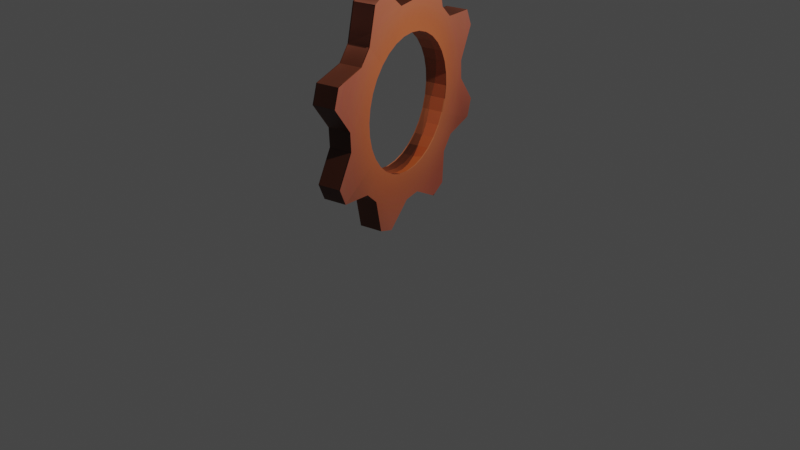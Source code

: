 # Source: CogLarge.blend  (saved by Blender 2.82.6; exported with 4.5.12 LTS)
import bpy
from mathutils import Matrix  # noqa: F401  (used for matrix-valued properties, if any)

bpy.ops.wm.read_factory_settings(use_empty=True)
scene = bpy.context.scene
scene.name = 'Scene'

# ---- collections
col_collection = bpy.data.collections.new('Collection'); scene.collection.children.link(col_collection)

# ---- images (referenced by path relative to the original .blend; pixels are not part of the script)
import os
ASSET_DIR = os.environ.get("B2B_ASSET_DIR", "")  # directory of the original .blend (textures are referenced by path, not embedded)
HERE = os.path.dirname(os.path.abspath(__file__))  # packed textures are extracted next to this script under _unpacked/

def load_image(name, relpath, width, height, colorspace="sRGB"):
    """Load a texture the original file referenced (path relative to the .blend, or extracted next to this script)."""
    p = next((c for c in (os.path.join(HERE, relpath), os.path.join(ASSET_DIR, relpath)) if relpath and os.path.exists(c)), "")
    if p:
        img = bpy.data.images.load(p, check_existing=True)
        img.name = name
    else:  # same state as the original file: an image datablock whose file is absent (Cycles renders it pink)
        img = bpy.data.images.new(name, width, height)
        img.source = "FILE"
        img.filepath = "//" + (relpath or name)
    img.colorspace_settings.name = colorspace
    return img
img_material_base_color = load_image('Material Base Color', '_unpacked/Material_Base_Color.9d326417.png', 1024, 1024, 'sRGB')

# ---- materials (node trees are filled in below, after node groups)
mat_material = bpy.data.materials.new('Material')
mat_material.use_transparent_shadow = False

# ---- material node trees
mat_material.use_nodes = True; mat_material.node_tree.nodes.clear()
_N = mat_material.node_tree.nodes; _L = mat_material.node_tree.links
n0 = _N.new('ShaderNodeOutputMaterial'); n0.name = 'Material Output'; n0.location = (300, 300)
n1 = _N.new('ShaderNodeBsdfPrincipled'); n1.name = 'Principled BSDF'; n1.location = (10, 300)
n1.distribution = 'GGX'
n1.subsurface_method = 'BURLEY'
n1.inputs[3].default_value = 1.45
n1.inputs[27].default_value = (0.0, 0.0, 0.0, 1.0)
n1.inputs[28].default_value = 1.0
n2 = _N.new('ShaderNodeTexImage'); n2.name = 'Image Texture'; n2.location = (-280, 270)
n2.image = img_material_base_color
_L.new(n1.outputs[0], n0.inputs[0])
_L.new(n2.outputs[0], n1.inputs[0])
n0.is_active_output = True

# ---- world
world_world = bpy.data.worlds.new('World'); scene.world = world_world
world_world.use_nodes = True; world_world.node_tree.nodes.clear()
_N = world_world.node_tree.nodes; _L = world_world.node_tree.links
n0 = _N.new('ShaderNodeOutputWorld'); n0.name = 'World Output'; n0.location = (300, 300)
n1 = _N.new('ShaderNodeBackground'); n1.name = 'Background'; n1.location = (10, 300)
n1.inputs[0].default_value = (0.05088, 0.05088, 0.05088, 1.0)
_L.new(n1.outputs[0], n0.inputs[0])
n0.is_active_output = True
world_world.color = (0.05088, 0.05088, 0.05088)
world_world.use_sun_shadow = False
world_world.sun_shadow_jitter_overblur = 0.0

# ---- cameras
cam_camera = bpy.data.cameras.new('Camera')
cam_camera.clip_end = 100.0
cam_camera.ortho_scale = 7.314

# ---- lights
light_light = bpy.data.lights.new('Light', 'POINT')
light_light.transmission_factor = 0.0
light_light.energy = 1000.0
light_light.shadow_soft_size = 0.1
light_light.shadow_maximum_resolution = 0.006
light_light.use_absolute_resolution = True

# ---- meshes
me_cylinder_001 = bpy.data.meshes.new('Cylinder.001')
me_cylinder_001.from_pydata([(-0.002498, 0.6952, -0.1178), (-0.002498, 0.6952, 0.1191), (0.1333, 0.6818, -0.1178), (0.1333, 0.6818, 0.1191), (0.264, 0.6422, -0.1178), (0.264, 0.6422, 0.1191), (0.3844, 0.5779, -0.1178), (0.3844, 0.5779, 0.1191), (0.4899, 0.4913, -0.1178), (0.4899, 0.4913, 0.1191), (0.5765, 0.3858, -0.1178), (0.5765, 0.3858, 0.1191), (0.6408, 0.2654, -0.1178), (0.6408, 0.2654, 0.1191), (0.6804, 0.1347, -0.1178), (0.6804, 0.1347, 0.1191), (0.6938, -0.001103, -0.1178), (0.6938, -0.001103, 0.1191), (0.6804, -0.1369, -0.1178), (0.6804, -0.1369, 0.1191), (0.6408, -0.2676, -0.1178), (0.6408, -0.2676, 0.1191), (0.5765, -0.388, -0.1178), (0.5765, -0.388, 0.1191), (0.4899, -0.4935, -0.1178), (0.4899, -0.4935, 0.1191), (0.3844, -0.5801, -0.1178), (0.3844, -0.5801, 0.1191), (0.264, -0.6444, -0.1178), (0.264, -0.6444, 0.1191), (0.1333, -0.684, -0.1178), (0.1333, -0.684, 0.1191), (-0.002498, -0.6974, -0.1178), (-0.002498, -0.6974, 0.1191), (-0.1383, -0.684, -0.1178), (-0.1383, -0.684, 0.1191), (-0.269, -0.6444, -0.1178), (-0.269, -0.6444, 0.1191), (-0.3894, -0.5801, -0.1178), (-0.3894, -0.5801, 0.1191), (-0.4949, -0.4935, -0.1178), (-0.4949, -0.4935, 0.1191), (-0.5815, -0.388, -0.1178), (-0.5815, -0.388, 0.1191), (-0.6458, -0.2676, -0.1178), (-0.6458, -0.2676, 0.1191), (-0.6854, -0.1369, -0.1178), (-0.6854, -0.1369, 0.1191), (-0.6988, -0.001102, -0.1178), (-0.6988, -0.001102, 0.1191), (-0.6854, 0.1347, -0.1178), (-0.6854, 0.1347, 0.1191), (-0.6458, 0.2654, -0.1178), (-0.6458, 0.2654, 0.1191), (-0.5815, 0.3858, -0.1178), (-0.5815, 0.3858, 0.1191), (-0.4949, 0.4913, -0.1178), (-0.4949, 0.4913, 0.1191), (-0.3894, 0.5779, -0.1178), (-0.3894, 0.5779, 0.1191), (-0.269, 0.6422, -0.1178), (-0.269, 0.6422, 0.1191), (-0.1383, 0.6818, -0.1178), (-0.1383, 0.6818, 0.1191), (-0.03136, 1.266, -0.1178), (0.1926, 0.9797, -0.1178), (0.1926, 0.9797, 0.1191), (-0.03136, 1.266, 0.1191), (0.3802, 0.9228, -0.1178), (0.3802, 0.9228, 0.1191), (0.7432, 1.021, -0.1178), (0.7432, 1.021, 0.1191), (0.8948, 0.8969, -0.1178), (0.8948, 0.8969, 0.1191), (0.829, 0.5545, -0.1178), (0.829, 0.5545, 0.1191), (0.9214, 0.3816, -0.1178), (0.9214, 0.3816, 0.1191), (1.242, 0.2225, -0.1178), (1.242, 0.2225, 0.1191), (1.262, 0.0274, -0.1178), (1.262, 0.0274, 0.1191), (0.9783, -0.1962, -0.1178), (0.9783, -0.1962, 0.1191), (0.9214, -0.3838, -0.1178), (0.9214, -0.3838, 0.1191), (1.055, -0.6981, -0.1341), (1.055, -0.6981, 0.1028), (0.9305, -0.8496, -0.1341), (0.9305, -0.8496, 0.1028), (0.5531, -0.8326, -0.1178), (0.5531, -0.8326, 0.1191), (0.3802, -0.925, -0.1178), (0.3802, -0.925, 0.1191), (0.2214, -1.249, -0.1178), (0.2214, -1.249, 0.1191), (0.02632, -1.268, -0.1178), (0.02632, -1.268, 0.1191), (-0.1976, -0.9819, -0.1178), (-0.1976, -0.9819, 0.1191), (-0.3852, -0.925, -0.1178), (-0.3852, -0.925, 0.1191), (-0.7226, -1.039, -0.1178), (-0.7226, -1.039, 0.1191), (-0.8741, -0.9151, -0.1178), (-0.8741, -0.9151, 0.1191), (-0.834, -0.5567, -0.1178), (-0.834, -0.5567, 0.1191), (-0.9264, -0.3838, -0.1178), (-0.9264, -0.3838, 0.1191), (-1.245, -0.2245, -0.1178), (-1.245, -0.2245, 0.1191), (-1.265, -0.02938, -0.1178), (-1.265, -0.02938, 0.1191), (-0.9833, 0.194, -0.1178), (-0.9833, 0.194, 0.1191), (-0.9264, 0.3816, -0.1178), (-0.9264, 0.3816, 0.1191), (-1.022, 0.7402, -0.1178), (-1.022, 0.7402, 0.1191), (-0.8974, 0.8918, -0.1178), (-0.8974, 0.8918, 0.1191), (-0.5581, 0.8304, -0.1178), (-0.5581, 0.8304, 0.1191), (-0.3852, 0.9228, -0.1178), (-0.3852, 0.9228, 0.1191), (-0.2265, 1.247, -0.1178), (-0.2265, 1.247, 0.1191)], [], [(64, 67, 66, 65), (65, 66, 69, 68), (68, 69, 71, 70), (11, 10, 12, 13), (11, 9, 8, 10), (74, 75, 77, 76), (76, 77, 79, 78), (78, 79, 81, 80), (80, 81, 83, 82), (82, 83, 85, 84), (84, 85, 87, 86), (86, 87, 89, 88), (88, 89, 91, 90), (90, 91, 93, 92), (92, 93, 95, 94), (94, 95, 97, 96), (96, 97, 99, 98), (98, 99, 101, 100), (100, 101, 103, 102), (102, 103, 105, 104), (104, 105, 107, 106), (106, 107, 109, 108), (108, 109, 111, 110), (110, 111, 113, 112), (112, 113, 115, 114), (114, 115, 117, 116), (116, 117, 119, 118), (118, 119, 121, 120), (120, 121, 123, 122), (122, 123, 125, 124), (124, 125, 127, 126), (126, 127, 67, 64), (2, 0, 64, 65), (1, 3, 66, 67), (4, 2, 65, 68), (3, 5, 69, 66), (6, 4, 68, 70), (5, 7, 71, 69), (8, 6, 70, 72), (7, 9, 73, 71), (10, 8, 72, 74), (9, 11, 75, 73), (12, 10, 74, 76), (11, 13, 77, 75), (14, 12, 76, 78), (13, 15, 79, 77), (16, 14, 78, 80), (15, 17, 81, 79), (18, 16, 80, 82), (17, 19, 83, 81), (20, 18, 82, 84), (19, 21, 85, 83), (22, 20, 84, 86), (21, 23, 87, 85), (24, 22, 86, 88), (23, 25, 89, 87), (26, 24, 88, 90), (25, 27, 91, 89), (28, 26, 90, 92), (27, 29, 93, 91), (30, 28, 92, 94), (29, 31, 95, 93), (32, 30, 94, 96), (31, 33, 97, 95), (34, 32, 96, 98), (33, 35, 99, 97), (36, 34, 98, 100), (35, 37, 101, 99), (38, 36, 100, 102), (37, 39, 103, 101), (40, 38, 102, 104), (39, 41, 105, 103), (42, 40, 104, 106), (41, 43, 107, 105), (44, 42, 106, 108), (43, 45, 109, 107), (46, 44, 108, 110), (45, 47, 111, 109), (48, 46, 110, 112), (47, 49, 113, 111), (50, 48, 112, 114), (49, 51, 115, 113), (52, 50, 114, 116), (51, 53, 117, 115), (54, 52, 116, 118), (53, 55, 119, 117), (56, 54, 118, 120), (55, 57, 121, 119), (58, 56, 120, 122), (57, 59, 123, 121), (60, 58, 122, 124), (59, 61, 125, 123), (62, 60, 124, 126), (61, 63, 127, 125), (0, 62, 126, 64), (63, 1, 67, 127), (24, 26, 27, 25), (22, 24, 25, 23), (20, 22, 23, 21), (16, 18, 19, 17), (18, 20, 21, 19), (12, 14, 15, 13), (14, 16, 17, 15), (4, 6, 7, 5), (6, 8, 9, 7), (72, 73, 75, 74), (26, 28, 29, 27), (28, 30, 31, 29), (30, 32, 33, 31), (32, 34, 35, 33), (34, 36, 37, 35), (36, 38, 39, 37), (71, 73, 72, 70), (2, 4, 5, 3), (0, 2, 3, 1), (54, 56, 57, 55), (58, 60, 61, 59), (60, 62, 63, 61), (62, 0, 1, 63), (56, 58, 59, 57), (38, 40, 41, 39), (40, 42, 43, 41), (42, 44, 45, 43), (44, 46, 47, 45), (46, 48, 49, 47), (48, 50, 51, 49), (50, 52, 53, 51), (52, 54, 55, 53)])
_uv = me_cylinder_001.uv_layers.new(name='UVMap')
_uv.uv.foreach_set('vector', [0.2461, 0.5302, 0.2953, 0.5302, 0.2953, 0.6039, 0.2461, 0.6039, 0.2461, 0.6039, 0.2953, 0.6039, 0.2953, 0.6415, 0.2461, 0.6415, 0.689, 0.625, 0.6398, 0.625, 0.6398, 0.5639, 0.689, 0.5639, 0.1477, 0.6351, 0.1969, 0.6351, 0.1969, 0.6613, 0.1477, 0.6613, 0.1477, 0.6351, 0.1477, 0.6073, 0.1969, 0.6073, 0.1969, 0.6351, 0.3445, 0.5013, 0.3938, 0.5013, 0.3938, 0.5389, 0.3445, 0.5389, 0.3445, 0.5389, 0.3938, 0.5389, 0.3938, 0.6115, 0.3445, 0.6115, 0.3445, 0.6115, 0.3938, 0.6115, 0.3938, 0.6402, 0.3445, 0.6402, 0.443, 0.5013, 0.4922, 0.5013, 0.4922, 0.5746, 0.443, 0.5746, 0.443, 0.5746, 0.4922, 0.5746, 0.4922, 0.6122, 0.443, 0.6122, 0.5906, 0.5696, 0.6398, 0.5669, 0.6398, 0.6298, 0.5906, 0.6324, 0.3445, 0.6894, 0.3445, 0.6402, 0.3853, 0.6402, 0.3853, 0.6894, 0.6398, 0.5669, 0.5906, 0.5643, 0.5906, 0.5013, 0.6398, 0.504, 0.3445, 0.6408, 0.2953, 0.6408, 0.2953, 0.6031, 0.3445, 0.6031, 0.3445, 0.6031, 0.2953, 0.6031, 0.2953, 0.5302, 0.3445, 0.5302, 0.3445, 0.5302, 0.2953, 0.5302, 0.2953, 0.5013, 0.3445, 0.5013, 0.443, 0.6126, 0.3938, 0.6126, 0.3938, 0.5389, 0.443, 0.5389, 0.443, 0.5389, 0.3938, 0.5389, 0.3938, 0.5013, 0.443, 0.5013, 0.443, 0.6122, 0.4922, 0.6122, 0.4922, 0.6751, 0.443, 0.6751, 0.6805, 0.625, 0.6805, 0.6742, 0.6398, 0.6742, 0.6398, 0.625, 0.5906, 0.6761, 0.5414, 0.6761, 0.5414, 0.6112, 0.5906, 0.6112, 0.5906, 0.6112, 0.5414, 0.6112, 0.5414, 0.5735, 0.5906, 0.5735, 0.5906, 0.5735, 0.5414, 0.5735, 0.5414, 0.5013, 0.5906, 0.5013, 0.1969, 0.5013, 0.2461, 0.5013, 0.2461, 0.5316, 0.1969, 0.5316, 0.1969, 0.5316, 0.2461, 0.5316, 0.2461, 0.6036, 0.1969, 0.6036, 0.1969, 0.6036, 0.2461, 0.6036, 0.2461, 0.642, 0.1969, 0.642, 0.689, 0.5639, 0.6398, 0.5639, 0.6398, 0.5013, 0.689, 0.5013, 0.336, 0.6408, 0.336, 0.69, 0.2953, 0.69, 0.2953, 0.6408, 0.443, 0.6753, 0.3938, 0.6753, 0.3938, 0.6126, 0.443, 0.6126, 0.5414, 0.6119, 0.4922, 0.6119, 0.4922, 0.5751, 0.5414, 0.5751, 0.5414, 0.5751, 0.4922, 0.5751, 0.4922, 0.5013, 0.5414, 0.5013, 0.2461, 0.5013, 0.2953, 0.5013, 0.2953, 0.5302, 0.2461, 0.5302, 0.6055, 0.2688, 0.6113, 0.2966, 0.5, 0.338, 0.5428, 0.2757, 0.3887, 0.2966, 0.3945, 0.2688, 0.4572, 0.2757, 0.5, 0.338, 0.6052, 0.2405, 0.6055, 0.2688, 0.5428, 0.2757, 0.5423, 0.235, 0.3945, 0.2688, 0.3948, 0.2405, 0.4577, 0.235, 0.4572, 0.2757, 0.6104, 0.2126, 0.6052, 0.2405, 0.5423, 0.235, 0.5001, 0.1692, 0.3948, 0.2405, 0.3896, 0.2126, 0.4999, 0.1692, 0.4577, 0.235, 0.621, 0.1863, 0.6104, 0.2126, 0.5001, 0.1692, 0.5153, 0.1314, 0.3896, 0.2126, 0.379, 0.1863, 0.4847, 0.1314, 0.4999, 0.1692, 0.6365, 0.1625, 0.621, 0.1863, 0.5153, 0.1314, 0.5873, 0.1231, 0.379, 0.1863, 0.3635, 0.1625, 0.4127, 0.1231, 0.4847, 0.1314, 0.6563, 0.1423, 0.6365, 0.1625, 0.5873, 0.1231, 0.6157, 0.09395, 0.3635, 0.1625, 0.3437, 0.1423, 0.3843, 0.09395, 0.4127, 0.1231, 0.6797, 0.1263, 0.6563, 0.1423, 0.6157, 0.09395, 0.6272, 0.0204, 0.3437, 0.1423, 0.3203, 0.1263, 0.3728, 0.0204, 0.3843, 0.09395, 0.7058, 0.1151, 0.6797, 0.1263, 0.6272, 0.0204, 0.6646, 0.004402, 0.3203, 0.1263, 0.2942, 0.1151, 0.3354, 0.004402, 0.3728, 0.0204, 0.7335, 0.1093, 0.7058, 0.1151, 0.6646, 0.004402, 0.7266, 0.04656, 0.2942, 0.1151, 0.2665, 0.1093, 0.2734, 0.04656, 0.3354, 0.004402, 0.7619, 0.109, 0.7335, 0.1093, 0.7266, 0.04656, 0.7673, 0.04611, 0.2665, 0.1093, 0.2381, 0.109, 0.2327, 0.04611, 0.2734, 0.04656, 0.7897, 0.1142, 0.7619, 0.109, 0.7673, 0.04611, 0.8213, 0.0, 0.2381, 0.109, 0.2103, 0.1142, 0.1787, 0.0, 0.2327, 0.04611, 0.8161, 0.1247, 0.7897, 0.1142, 0.8213, 0.0, 0.8591, 0.01516, 0.2103, 0.1142, 0.1839, 0.1247, 0.1409, 0.01516, 0.1787, 0.0, 0.8398, 0.1402, 0.8161, 0.1247, 0.8591, 0.01516, 0.8793, 0.09102, 0.1839, 0.1247, 0.1602, 0.1402, 0.1207, 0.09102, 0.1409, 0.01516, 0.8601, 0.16, 0.8398, 0.1402, 0.8793, 0.09102, 0.9084, 0.1195, 0.1602, 0.1402, 0.1399, 0.16, 0.09161, 0.1195, 0.1207, 0.09102, 0.8761, 0.1834, 0.8601, 0.16, 0.9084, 0.1195, 0.9825, 0.1307, 0.1399, 0.16, 0.1239, 0.1834, 0.0175, 0.1307, 0.09161, 0.1195, 0.8872, 0.2095, 0.8761, 0.1834, 0.9825, 0.1307, 0.9985, 0.1681, 0.1239, 0.1834, 0.1128, 0.2095, 0.001502, 0.1681, 0.0175, 0.1307, 0.8931, 0.2373, 0.8872, 0.2095, 0.9985, 0.1681, 0.9558, 0.2304, 0.1128, 0.2095, 0.1069, 0.2373, 0.04422, 0.2304, 0.001502, 0.1681, 0.8934, 0.2656, 0.8931, 0.2373, 0.9558, 0.2304, 0.9562, 0.2711, 0.1069, 0.2373, 0.1066, 0.2656, 0.04376, 0.2711, 0.04422, 0.2304, 0.8882, 0.2935, 0.8934, 0.2656, 0.9562, 0.2711, 1.0, 0.3308, 0.1066, 0.2656, 0.1118, 0.2935, 0.0, 0.3308, 0.04376, 0.2711, 0.8776, 0.3198, 0.8882, 0.2935, 1.0, 0.3308, 0.9848, 0.3686, 0.1118, 0.2935, 0.1224, 0.3198, 0.01516, 0.3686, 0.0, 0.3308, 0.8621, 0.3436, 0.8776, 0.3198, 0.9848, 0.3686, 0.9113, 0.383, 0.1224, 0.3198, 0.1379, 0.3436, 0.08867, 0.383, 0.01516, 0.3686, 0.8423, 0.3638, 0.8621, 0.3436, 0.9113, 0.383, 0.8829, 0.4121, 0.1379, 0.3436, 0.1577, 0.3638, 0.1171, 0.4121, 0.08867, 0.383, 0.8189, 0.3798, 0.8423, 0.3638, 0.8829, 0.4121, 0.8712, 0.4853, 0.1577, 0.3638, 0.1811, 0.3798, 0.1288, 0.4853, 0.1171, 0.4121, 0.7928, 0.391, 0.8189, 0.3798, 0.8712, 0.4853, 0.8338, 0.5013, 0.1811, 0.3798, 0.2072, 0.391, 0.1662, 0.5013, 0.1288, 0.4853, 0.7651, 0.3968, 0.7928, 0.391, 0.8338, 0.5013, 0.772, 0.4595, 0.2072, 0.391, 0.2349, 0.3968, 0.228, 0.4595, 0.1662, 0.5013, 0.7367, 0.3971, 0.7651, 0.3968, 0.772, 0.4595, 0.7312, 0.46, 0.2349, 0.3968, 0.2633, 0.3971, 0.2688, 0.46, 0.228, 0.4595, 0.7088, 0.3919, 0.7367, 0.3971, 0.7312, 0.46, 0.6661, 0.5013, 0.2633, 0.3971, 0.2912, 0.3919, 0.3339, 0.5013, 0.2688, 0.46, 0.6825, 0.3814, 0.7088, 0.3919, 0.6661, 0.5013, 0.6284, 0.4861, 0.2912, 0.3919, 0.3175, 0.3814, 0.3716, 0.4861, 0.3339, 0.5013, 0.6588, 0.3659, 0.6825, 0.3814, 0.6284, 0.4861, 0.6193, 0.4151, 0.3175, 0.3814, 0.3412, 0.3659, 0.3807, 0.4151, 0.3716, 0.4861, 0.6385, 0.3461, 0.6588, 0.3659, 0.6193, 0.4151, 0.5902, 0.3866, 0.3412, 0.3659, 0.3615, 0.3461, 0.4098, 0.3866, 0.3807, 0.4151, 0.6225, 0.3227, 0.6385, 0.3461, 0.5902, 0.3866, 0.516, 0.3754, 0.3615, 0.3461, 0.3775, 0.3227, 0.484, 0.3754, 0.4098, 0.3866, 0.6113, 0.2966, 0.6225, 0.3227, 0.516, 0.3754, 0.5, 0.338, 0.3775, 0.3227, 0.3887, 0.2966, 0.5, 0.338, 0.484, 0.3754, 0.09844, 0.6299, 0.09844, 0.6574, 0.04922, 0.6574, 0.04922, 0.6299, 0.09844, 0.6016, 0.09844, 0.6299, 0.04922, 0.6299, 0.04922, 0.6016, 0.09844, 0.5735, 0.09844, 0.6016, 0.04922, 0.6016, 0.04922, 0.5735, 0.09844, 0.5224, 0.09844, 0.5468, 0.04922, 0.5468, 0.04922, 0.5224, 0.09844, 0.5468, 0.09844, 0.5735, 0.04922, 0.5735, 0.04922, 0.5468, 0.1969, 0.6613, 0.1969, 0.6848, 0.1477, 0.6848, 0.1477, 0.6613, 0.09844, 0.5013, 0.09844, 0.5224, 0.04922, 0.5224, 0.04922, 0.5013, 0.1969, 0.5511, 0.1969, 0.5789, 0.1477, 0.5789, 0.1477, 0.5511, 0.1969, 0.5789, 0.1969, 0.6073, 0.1477, 0.6073, 0.1477, 0.5789, 0.5414, 0.6754, 0.4922, 0.6754, 0.4922, 0.6119, 0.5414, 0.6119, 0.09844, 0.6574, 0.09844, 0.683, 0.04922, 0.683, 0.04922, 0.6574, 0.09844, 0.683, 0.09844, 0.7057, 0.04922, 0.7057, 0.04922, 0.683, 0.04922, 0.5013, 0.04922, 0.5214, 1.393e-08, 0.5214, 0.0, 0.5013, 0.04922, 0.5214, 0.04922, 0.545, 2.167e-08, 0.545, 1.393e-08, 0.5214, 0.04922, 0.545, 0.04922, 0.5713, 3.405e-08, 0.5713, 2.167e-08, 0.545, 0.04922, 0.5713, 0.04922, 0.5991, 4.179e-08, 0.5991, 3.405e-08, 0.5713, 0.6314, 0.6817, 0.5906, 0.6817, 0.5906, 0.6324, 0.6314, 0.6324, 0.1969, 0.5249, 0.1969, 0.5511, 0.1477, 0.5511, 0.1477, 0.5249, 0.1969, 0.5013, 0.1969, 0.5249, 0.1477, 0.5249, 0.1477, 0.5013, 0.09844, 0.6275, 0.09844, 0.5991, 0.1477, 0.5991, 0.1477, 0.6275, 0.09844, 0.5713, 0.09844, 0.545, 0.1477, 0.545, 0.1477, 0.5713, 0.09844, 0.545, 0.09844, 0.5214, 0.1477, 0.5214, 0.1477, 0.545, 0.09844, 0.5214, 0.09844, 0.5013, 0.1477, 0.5013, 0.1477, 0.5214, 0.09844, 0.5991, 0.09844, 0.5713, 0.1477, 0.5713, 0.1477, 0.5991, 0.04922, 0.5991, 0.04922, 0.6274, 5.572e-08, 0.6274, 4.179e-08, 0.5991, 0.04922, 0.6274, 0.04922, 0.6552, 6.5e-08, 0.6552, 5.572e-08, 0.6274, 0.04922, 0.6552, 0.04922, 0.6814, 8.512e-08, 0.6814, 6.5e-08, 0.6552, 0.04922, 0.6814, 0.04922, 0.7049, 8.358e-08, 0.7049, 8.512e-08, 0.6814, 0.04922, 0.7049, 0.04922, 0.7249, 9.286e-08, 0.7249, 8.358e-08, 0.7049, 0.09844, 0.7049, 0.09844, 0.6814, 0.1477, 0.6814, 0.1477, 0.7049, 0.09844, 0.6814, 0.09844, 0.6553, 0.1477, 0.6553, 0.1477, 0.6814, 0.09844, 0.6553, 0.09844, 0.6275, 0.1477, 0.6275, 0.1477, 0.6553])
me_cylinder_001.materials.append(mat_material)
me_cylinder_001.use_remesh_fix_poles = True
me_cylinder_001.use_remesh_preserve_attributes = False
me_cylinder_001.use_mirror_vertex_groups = False
me_cylinder_001.update()
me_circle = bpy.data.meshes.new('Circle')
me_circle.from_pydata([(0.0, 1.0, 0.0), (-0.1951, 0.9808, 0.0), (-0.3827, 0.9239, 0.0), (-0.5556, 0.8315, 0.0), (-0.7071, 0.7071, 0.0), (-0.8315, 0.5556, 0.0), (-0.9239, 0.3827, 0.0), (-0.9808, 0.1951, 0.0), (-1.0, 7.55e-08, 0.0), (-0.9808, -0.1951, 0.0), (-0.9239, -0.3827, 0.0), (-0.8315, -0.5556, 0.0), (-0.7071, -0.7071, 0.0), (-0.5556, -0.8315, 0.0), (-0.3827, -0.9239, 0.0), (-0.1951, -0.9808, 0.0), (3.258e-07, -1.0, 0.0), (0.1951, -0.9808, 0.0), (0.3827, -0.9239, 0.0), (0.5556, -0.8315, 0.0), (0.7071, -0.7071, 0.0), (0.8315, -0.5556, 0.0), (0.9239, -0.3827, 0.0), (0.9808, -0.1951, 0.0), (1.0, 9.656e-07, 0.0), (0.9808, 0.1951, 0.0), (0.9239, 0.3827, 0.0), (0.8315, 0.5556, 0.0), (0.7071, 0.7071, 0.0), (0.5556, 0.8315, 0.0), (0.3827, 0.9239, 0.0), (0.1951, 0.9808, 0.0)], [(1, 0), (2, 1), (3, 2), (4, 3), (5, 4), (6, 5), (7, 6), (8, 7), (9, 8), (10, 9), (11, 10), (12, 11), (13, 12), (14, 13), (15, 14), (16, 15), (17, 16), (18, 17), (19, 18), (20, 19), (21, 20), (22, 21), (23, 22), (24, 23), (25, 24), (26, 25), (27, 26), (28, 27), (29, 28), (30, 29), (31, 30), (0, 31)], [])
_uv = me_circle.uv_layers.new(name='UVMap')
_uv.uv.foreach_set('vector', [])
me_circle.use_remesh_fix_poles = True
me_circle.use_remesh_preserve_attributes = False
me_circle.use_mirror_vertex_groups = False
me_circle.update()

# ---- objects
ob_light = bpy.data.objects.new('Light', light_light)
ob_camera = bpy.data.objects.new('Camera', cam_camera)
ob_cylinder = bpy.data.objects.new('Cylinder', me_cylinder_001)
ob_circle = bpy.data.objects.new('Circle', me_circle)

# ---- transforms, parenting, visibility, modifiers, constraints
ob_light.location = (4.076, 1.005, 5.904)
ob_light.rotation_euler = (0.6503, 0.05522, 1.866)
ob_light.lock_rotations_4d = False
ob_light.empty_display_type = 'ARROWS'
ob_light.color = (0.0, 0.0, 0.0, 0.0)
ob_light.lineart.crease_threshold = 0.0
ob_camera.location = (7.359, -6.926, 4.958)
ob_camera.rotation_euler = (1.109, 0.0, 0.8149)
ob_camera.lock_rotations_4d = False
ob_camera.empty_display_type = 'ARROWS'
ob_camera.color = (0.0, 0.0, 0.0, 0.0)
ob_camera.display_type = 'WIRE'
ob_camera.lineart.crease_threshold = 0.0
ob_cylinder.location = (0.002602, 0.0008285, 1.263)
ob_cylinder.rotation_euler = (-1.545, -1.338, -10.77)
ob_cylinder.lineart.crease_threshold = 0.0
ob_circle.location = (0.0, 0.0, 1.27)
ob_circle.scale = (1.274, 1.274, 1.274)
ob_circle.lineart.crease_threshold = 0.0

# ---- collection membership
col_collection.objects.link(ob_light)
col_collection.objects.link(ob_camera)
col_collection.objects.link(ob_cylinder)
col_collection.objects.link(ob_circle)

# ---- scene / render settings (as saved in the file)
scene.camera = ob_camera
scene.frame_start = 0; scene.frame_end = 250; scene.frame_set(0)
scene.render.engine = 'BLENDER_EEVEE_NEXT'
scene.cycles.use_denoising = False
scene.cycles.samples = 128
scene.cycles.sampling_pattern = 'TABULATED_SOBOL'
scene.cycles.use_adaptive_sampling = False
scene.cycles.use_light_tree = False
scene.view_settings.view_transform = 'Filmic'
bpy.context.view_layer.update()
